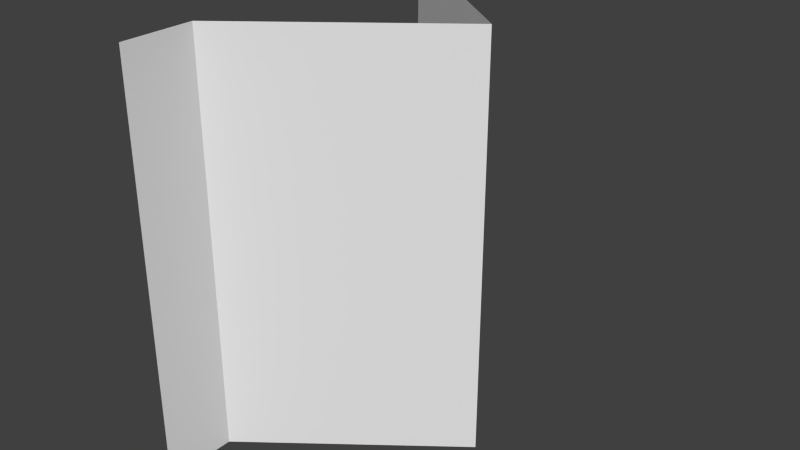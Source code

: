 # Source: FireExtinguisherSign.blend  (saved by Blender 2.69.0; exported with 4.5.12 LTS)
import bpy
from mathutils import Matrix  # noqa: F401  (used for matrix-valued properties, if any)

bpy.ops.wm.read_factory_settings(use_empty=True)
scene = bpy.context.scene
scene.name = 'Scene'

# ---- collections
col_collection_1 = bpy.data.collections.new('Collection 1'); scene.collection.children.link(col_collection_1)

# ---- materials (node trees are filled in below, after node groups)
mat_material = bpy.data.materials.new('Material')
mat_material.alpha_threshold = 0.0
mat_material.use_transparent_shadow = False
mat_material.roughness = 0.5
mat_material.line_color = (0.0, 0.0, 0.0, 1.0)

# ---- material node trees

# ---- world
world_world = bpy.data.worlds.new('World'); scene.world = world_world
world_world.color = (0.05088, 0.05088, 0.05088)
world_world.use_sun_shadow = False
world_world.sun_shadow_jitter_overblur = 0.0
world_world.cycles.sampling_method = 'MANUAL'
world_world.cycles.sample_map_resolution = 256

# ---- meshes
me_cube = bpy.data.meshes.new('Cube')
me_cube.from_pydata([(-0.4647, 0.6741, -1.0), (-0.4647, -0.6972, -1.0), (-0.4647, 1.038, 1.0), (-0.4647, 1.038, -1.0), (-0.4647, 0.6741, 1.0), (-0.4647, -0.6972, 1.0), (0.4353, -3.576e-07, 1.0), (0.4353, 1.192e-07, -1.0), (-0.4647, -1.041, -1.0), (-0.4647, -1.041, 1.0)], [], [(7, 6, 5, 1), (1, 5, 9, 8), (4, 0, 3, 2), (0, 4, 6, 7)])
me_cube.materials.append(mat_material)
me_cube.use_remesh_preserve_volume = False
me_cube.use_remesh_preserve_attributes = False
me_cube.use_mirror_vertex_groups = False
me_cube.update()

# ---- objects
ob_cube = bpy.data.objects.new('Cube', me_cube)

# ---- transforms, parenting, visibility, modifiers, constraints
ob_cube.location = (0.0, 0.0, 0.0)
ob_cube.lock_rotations_4d = False
ob_cube.empty_display_type = 'ARROWS'
ob_cube.lineart.crease_threshold = 0.0

# ---- collection membership
col_collection_1.objects.link(ob_cube)

# ---- scene / render settings (as saved in the file)
scene.frame_start = 1; scene.frame_end = 250; scene.frame_set(1)
scene.render.engine = 'BLENDER_EEVEE_NEXT'
scene.render.image_settings.compression = 90
scene.render.resolution_percentage = 50
scene.render.dither_intensity = 0.0
scene.cycles.use_denoising = False
scene.cycles.samples = 10
scene.cycles.sampling_pattern = 'TABULATED_SOBOL'
scene.cycles.light_sampling_threshold = 0.0
scene.cycles.use_adaptive_sampling = False
scene.cycles.use_light_tree = False
scene.cycles.blur_glossy = 0.0
scene.cycles.volume_bounces = 1
scene.cycles.pixel_filter_type = 'GAUSSIAN'
scene.cycles.sample_clamp_indirect = 0.0
scene.view_settings.view_transform = 'Standard'
bpy.context.view_layer.update()

# ---- added for rendering (the .blend has no active camera and no usable light): camera, sun
cam_auto = bpy.data.cameras.new('AutoCamera')
cam_auto.lens = 50.0
cam_auto.sensor_width = 36.0
cam_auto.clip_end = 1000.0
ob_auto_camera = bpy.data.objects.new('AutoCamera', cam_auto)
scene.collection.objects.link(ob_auto_camera)
ob_auto_camera.location = (2.78145, -3.357, 2.23691)
ob_auto_camera.rotation_euler = (1.09748, -7.21219e-08, 0.694738)
scene.camera = ob_auto_camera
light_auto_sun = bpy.data.lights.new('AutoSun', 'SUN')
light_auto_sun.energy = 3.0
light_auto_sun.angle = 0.0523599
ob_auto_sun = bpy.data.objects.new('AutoSun', light_auto_sun)
scene.collection.objects.link(ob_auto_sun)
ob_auto_sun.rotation_euler = (0.872665, 0.174533, 0.523599)
bpy.context.view_layer.update()
